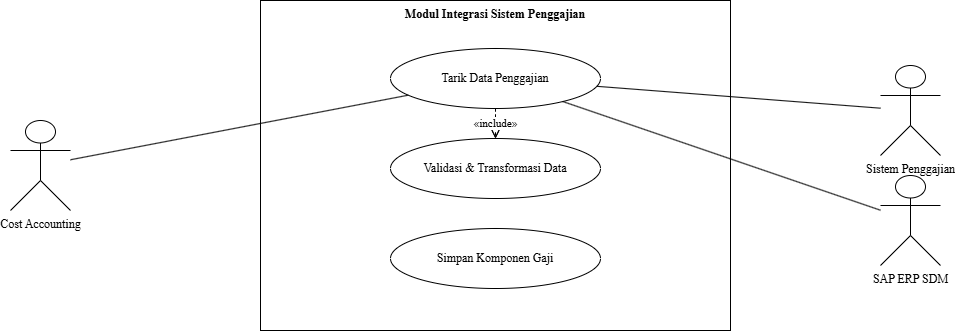

The diagram above was exported from draw.io. Its source (the exported page's mxGraphModel, read from the mxfile embedded in the PNG):
<mxGraphModel dx="642" dy="584" grid="1" gridSize="10" guides="1" tooltips="1" connect="1" arrows="1" fold="1" page="1" pageScale="1" pageWidth="850" pageHeight="1100" math="0" shadow="0">
  <root>
    <mxCell id="0" />
    <mxCell id="1" parent="0" />
    <mxCell id="2" value="Modul Integrasi Sistem Penggajian" style="rounded=0;whiteSpace=wrap;html=1;verticalAlign=top;align=center;fontStyle=1;fillColor=none;strokeColor=#000000;fontFamily=Times New Roman;" parent="1" vertex="1">
      <mxGeometry x="380" y="70" width="470" height="330" as="geometry" />
    </mxCell>
    <mxCell id="3" value="Tarik Data Penggajian" style="ellipse;whiteSpace=wrap;html=1;fillColor=#ffffff;strokeColor=#000000;fontFamily=Times New Roman;" parent="1" vertex="1">
      <mxGeometry x="510" y="118" width="210" height="60" as="geometry" />
    </mxCell>
    <mxCell id="4" value="Validasi &amp; Transformasi Data" style="ellipse;whiteSpace=wrap;html=1;fillColor=#ffffff;strokeColor=#000000;fontFamily=Times New Roman;" parent="1" vertex="1">
      <mxGeometry x="510" y="208" width="210" height="60" as="geometry" />
    </mxCell>
    <mxCell id="5" value="Simpan Komponen Gaji" style="ellipse;whiteSpace=wrap;html=1;fillColor=#ffffff;strokeColor=#000000;fontFamily=Times New Roman;" parent="1" vertex="1">
      <mxGeometry x="510" y="298" width="210" height="60" as="geometry" />
    </mxCell>
    <mxCell id="6" value="Cost Accounting" style="shape=umlActor;verticalLabelPosition=bottom;verticalAlign=top;labelPosition=center;html=1;outlineConnect=0;fontFamily=Times New Roman;" parent="1" vertex="1">
      <mxGeometry x="130" y="190" width="60" height="90" as="geometry" />
    </mxCell>
    <mxCell id="7" value="Sistem Penggajian" style="shape=umlActor;verticalLabelPosition=bottom;verticalAlign=top;labelPosition=center;html=1;outlineConnect=0;fontFamily=Times New Roman;" parent="1" vertex="1">
      <mxGeometry x="1000" y="135" width="60" height="90" as="geometry" />
    </mxCell>
    <mxCell id="8" value="SAP ERP SDM" style="shape=umlActor;verticalLabelPosition=bottom;verticalAlign=top;labelPosition=center;html=1;outlineConnect=0;fontFamily=Times New Roman;" parent="1" vertex="1">
      <mxGeometry x="1000" y="245" width="60" height="90" as="geometry" />
    </mxCell>
    <mxCell id="9" value="" style="endArrow=none;html=1;edgeStyle=none;fontFamily=Times New Roman;" parent="1" source="6" target="3" edge="1">
      <mxGeometry relative="1" as="geometry" />
    </mxCell>
    <mxCell id="10" value="" style="endArrow=none;html=1;edgeStyle=none;fontFamily=Times New Roman;" parent="1" source="7" target="3" edge="1">
      <mxGeometry relative="1" as="geometry" />
    </mxCell>
    <mxCell id="11" value="" style="endArrow=none;html=1;edgeStyle=none;fontFamily=Times New Roman;" parent="1" source="8" target="3" edge="1">
      <mxGeometry relative="1" as="geometry" />
    </mxCell>
    <mxCell id="12" value="«include»" style="endArrow=open;dashed=1;html=1;fontFamily=Times New Roman;" parent="1" source="3" target="4" edge="1">
      <mxGeometry relative="1" as="geometry" />
    </mxCell>
    <mxCell id="13" value="«include»" style="endArrow=open;dashed=1;html=1;fontFamily=Times New Roman;" parent="1" source="3" target="4" edge="1">
      <mxGeometry relative="1" as="geometry" />
    </mxCell>
  </root>
</mxGraphModel>